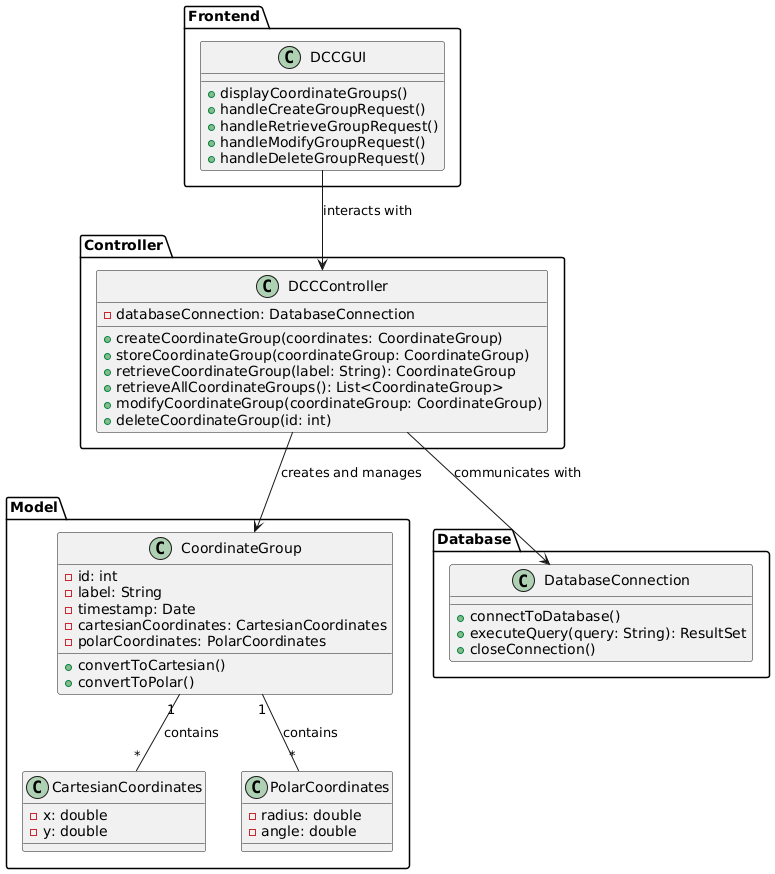

The diagram above was rendered by PlantUML. Its source (embedded in the PNG):
@startuml

package "Frontend" {
  class DCCGUI {
    + displayCoordinateGroups()
    + handleCreateGroupRequest()
    + handleRetrieveGroupRequest()
    + handleModifyGroupRequest()
    + handleDeleteGroupRequest()
  }
}

package "Controller" {
  class DCCController {
    - databaseConnection: DatabaseConnection
    + createCoordinateGroup(coordinates: CoordinateGroup)
    + storeCoordinateGroup(coordinateGroup: CoordinateGroup)
    + retrieveCoordinateGroup(label: String): CoordinateGroup
    + retrieveAllCoordinateGroups(): List<CoordinateGroup>
    + modifyCoordinateGroup(coordinateGroup: CoordinateGroup)
    + deleteCoordinateGroup(id: int)
  }
}

package "Model" {
  class CoordinateGroup {
    - id: int
    - label: String
    - timestamp: Date
    - cartesianCoordinates: CartesianCoordinates
    - polarCoordinates: PolarCoordinates

    + convertToCartesian()
    + convertToPolar()
  }
  
  class CartesianCoordinates {
    - x: double
    - y: double
  }

  class PolarCoordinates {
    - radius: double
    - angle: double
  }
}

package "Database" {
  class DatabaseConnection {
    + connectToDatabase()
    + executeQuery(query: String): ResultSet
    + closeConnection()
  }
}


DCCGUI --> DCCController : interacts with

DCCController --> CoordinateGroup : creates and manages

DCCController --> DatabaseConnection : communicates with

CoordinateGroup "1" -- "*" CartesianCoordinates : contains
CoordinateGroup "1" -- "*" PolarCoordinates : contains 

@enduml